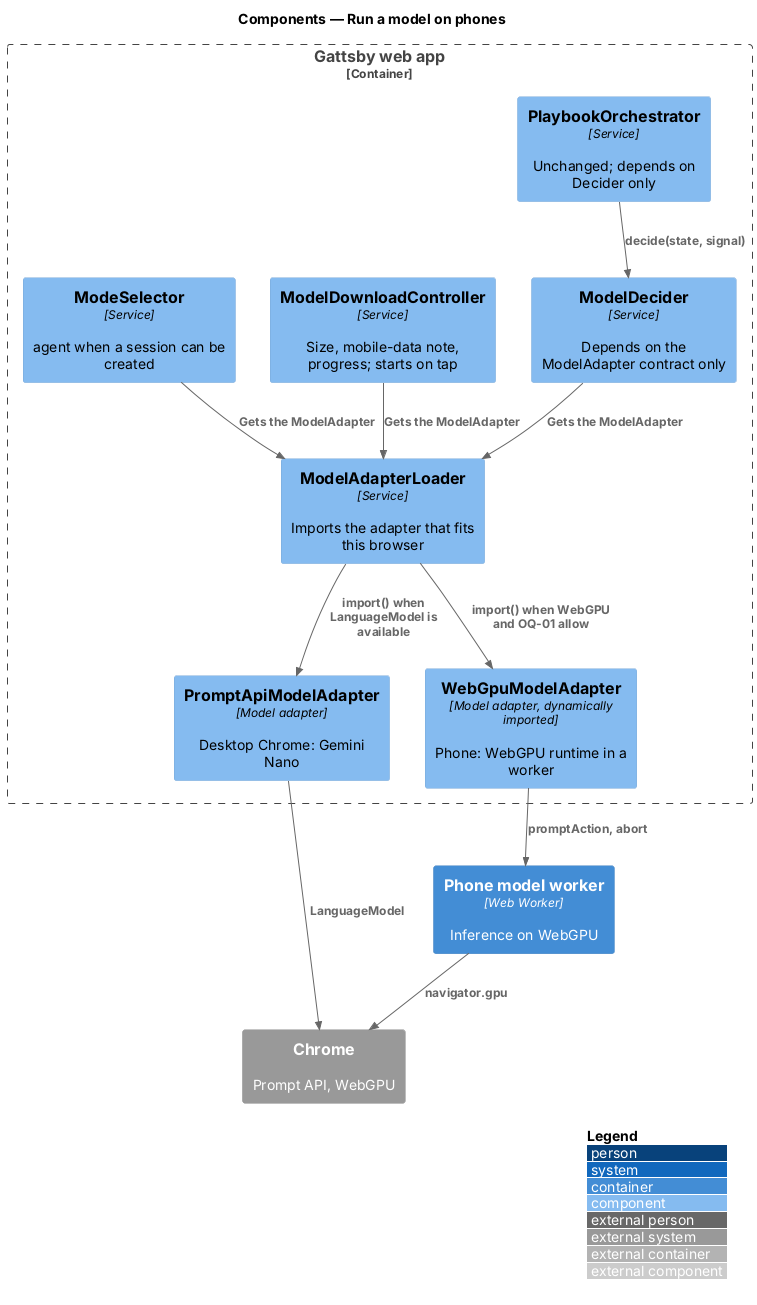

The diagram above was rendered by PlantUML. Its source (embedded in the PNG):
@startuml
!include <C4/C4_Component>
LAYOUT_WITH_LEGEND()
title Components — Run a model on phones

Container_Boundary(spa, "Gattsby web app") {
  Component(orch, "PlaybookOrchestrator", "Service", "Unchanged; depends on Decider only")
  Component(md, "ModelDecider", "Service", "Depends on the ModelAdapter contract only")
  Component(loader, "ModelAdapterLoader", "Service", "Imports the adapter that fits this browser")
  Component(prompt, "PromptApiModelAdapter", "Model adapter", "Desktop Chrome: Gemini Nano")
  Component(gpu, "WebGpuModelAdapter", "Model adapter, dynamically imported", "Phone: WebGPU runtime in a worker")
  Component(dl, "ModelDownloadController", "Service", "Size, mobile-data note, progress; starts on tap")
  Component(sel, "ModeSelector", "Service", "agent when a session can be created")
}
Container(worker, "Phone model worker", "Web Worker", "Inference on WebGPU")
System_Ext(chrome, "Chrome", "Prompt API, WebGPU")

Rel(orch, md, "decide(state, signal)")
Rel(md, loader, "Gets the ModelAdapter")
Rel(sel, loader, "Gets the ModelAdapter")
Rel(dl, loader, "Gets the ModelAdapter")
Rel(loader, prompt, "import() when LanguageModel is available")
Rel(loader, gpu, "import() when WebGPU and OQ-01 allow")
Rel(prompt, chrome, "LanguageModel")
Rel(gpu, worker, "promptAction, abort")
Rel(worker, chrome, "navigator.gpu")
@enduml